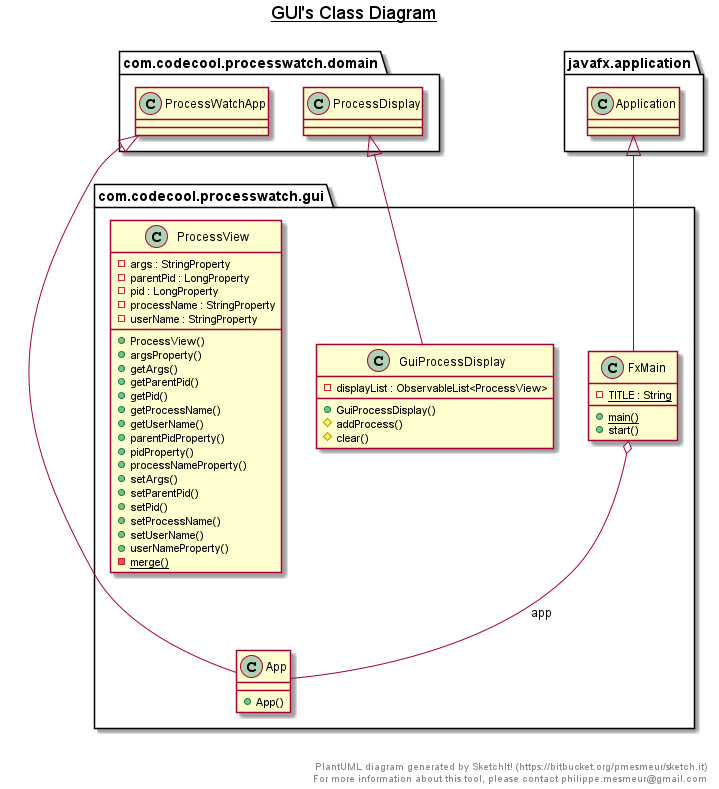

The diagram above was rendered by PlantUML. Its source (embedded in the PNG):
@startuml

title __GUI's Class Diagram__\n

  namespace com.codecool.processwatch.gui {
    class com.codecool.processwatch.gui.App {
        + App()
    }
  }
  

  namespace com.codecool.processwatch.gui {
    class com.codecool.processwatch.gui.FxMain {
        {static} - TITLE : String
        {static} + main()
        + start()
    }
  }
  

  namespace com.codecool.processwatch.gui {
    class com.codecool.processwatch.gui.GuiProcessDisplay {
        - displayList : ObservableList<ProcessView>
        + GuiProcessDisplay()
        # addProcess()
        # clear()
    }
  }
  

  namespace com.codecool.processwatch.gui {
    class com.codecool.processwatch.gui.ProcessView {
        - args : StringProperty
        - parentPid : LongProperty
        - pid : LongProperty
        - processName : StringProperty
        - userName : StringProperty
        + ProcessView()
        + argsProperty()
        + getArgs()
        + getParentPid()
        + getPid()
        + getProcessName()
        + getUserName()
        + parentPidProperty()
        + pidProperty()
        + processNameProperty()
        + setArgs()
        + setParentPid()
        + setPid()
        + setProcessName()
        + setUserName()
        + userNameProperty()
        {static} - merge()
    }
  }
  

  com.codecool.processwatch.gui.App -up-|> com.codecool.processwatch.domain.ProcessWatchApp
  com.codecool.processwatch.gui.FxMain -up-|> javafx.application.Application
  com.codecool.processwatch.gui.FxMain o-- com.codecool.processwatch.gui.App : app
  com.codecool.processwatch.gui.GuiProcessDisplay -up-|> com.codecool.processwatch.domain.ProcessDisplay


right footer


PlantUML diagram generated by SketchIt! (https://bitbucket.org/pmesmeur/sketch.it)
For more information about this tool, please contact philippe.mesmeur@gmail.com
endfooter

@enduml